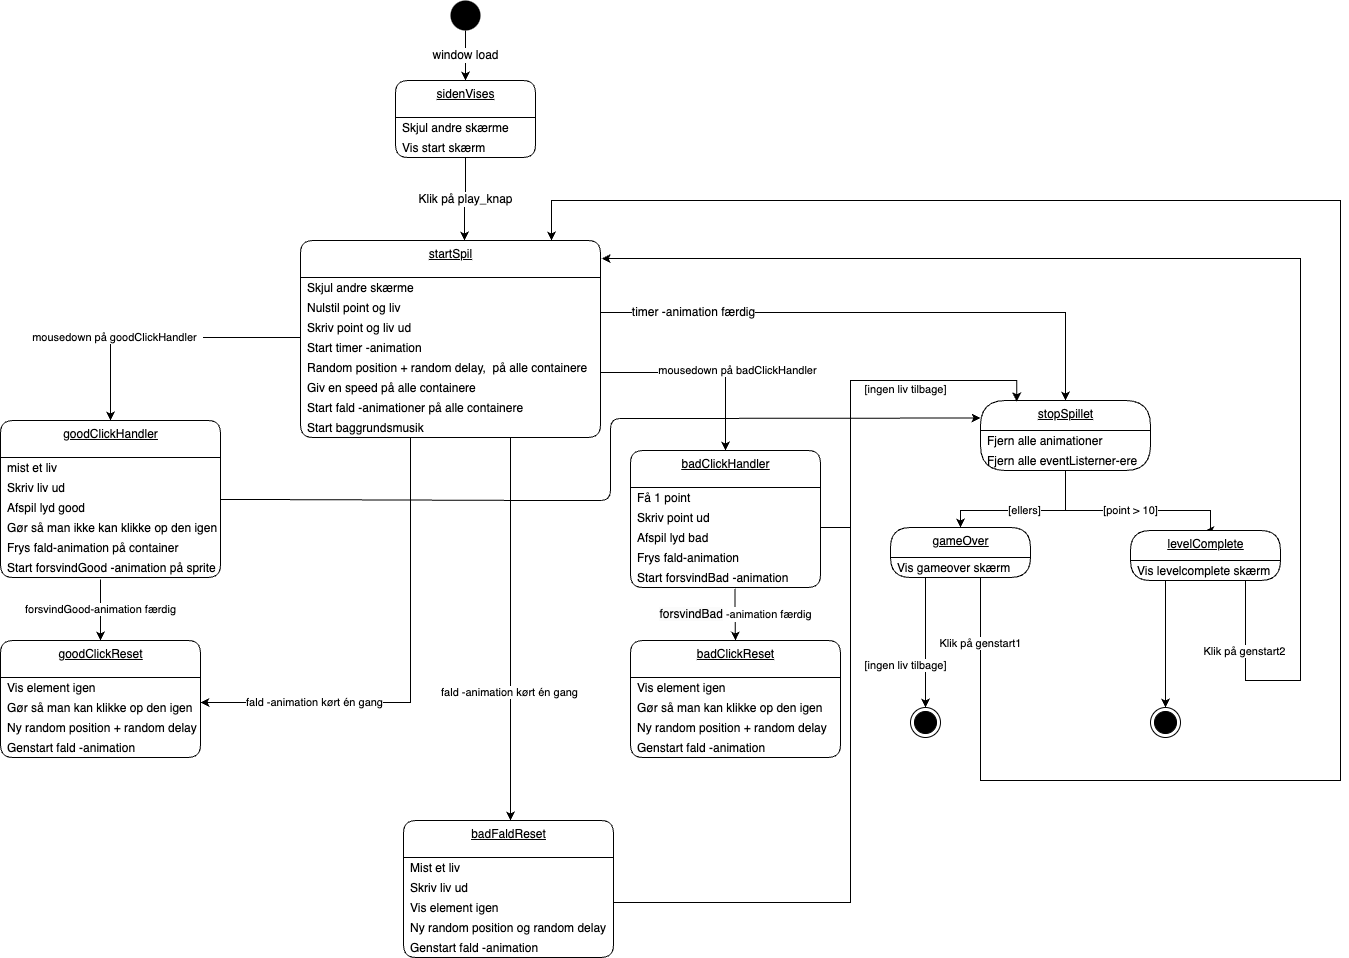

The diagram above was exported from draw.io. Its source (the exported page's mxGraphModel, read from the mxfile embedded in the PNG):
<mxGraphModel dx="730" dy="554" grid="1" gridSize="10" guides="1" tooltips="1" connect="1" arrows="1" fold="1" page="1" pageScale="1" pageWidth="827" pageHeight="1169" math="0" shadow="0">
  <root>
    <mxCell id="0" />
    <mxCell id="1" parent="0" />
    <mxCell id="23" value="&lt;span style=&quot;font-size: 12px&quot;&gt;window load&lt;/span&gt;" style="edgeStyle=orthogonalEdgeStyle;rounded=0;orthogonalLoop=1;jettySize=auto;html=1;exitX=0.5;exitY=1;exitDx=0;exitDy=0;entryX=0.5;entryY=0;entryDx=0;entryDy=0;" parent="1" source="2" target="63" edge="1">
      <mxGeometry relative="1" as="geometry">
        <mxPoint x="260" y="80" as="targetPoint" />
      </mxGeometry>
    </mxCell>
    <mxCell id="2" value="" style="ellipse;fillColor=#000000;strokeColor=none;" parent="1" vertex="1">
      <mxGeometry x="460" width="30" height="30" as="geometry" />
    </mxCell>
    <mxCell id="25" value="startSpil" style="swimlane;fontStyle=4;align=center;verticalAlign=top;childLayout=stackLayout;horizontal=1;startSize=37;horizontalStack=0;resizeParent=1;resizeParentMax=0;resizeLast=0;collapsible=0;marginBottom=0;html=1;rounded=1;absoluteArcSize=1;arcSize=25;" parent="1" vertex="1">
      <mxGeometry x="310" y="240" width="300" height="197" as="geometry" />
    </mxCell>
    <mxCell id="26" value="Skjul andre skærme" style="fillColor=none;strokeColor=none;align=left;verticalAlign=middle;spacingLeft=5;" parent="25" vertex="1">
      <mxGeometry y="37" width="300" height="20" as="geometry" />
    </mxCell>
    <mxCell id="46" value="Nulstil point og liv" style="fillColor=none;strokeColor=none;align=left;verticalAlign=middle;spacingLeft=5;" parent="25" vertex="1">
      <mxGeometry y="57" width="300" height="20" as="geometry" />
    </mxCell>
    <mxCell id="47" value="Skriv point og liv ud" style="fillColor=none;strokeColor=none;align=left;verticalAlign=middle;spacingLeft=5;" parent="25" vertex="1">
      <mxGeometry y="77" width="300" height="20" as="geometry" />
    </mxCell>
    <mxCell id="49" value="Start timer -animation" style="fillColor=none;strokeColor=none;align=left;verticalAlign=middle;spacingLeft=5;" parent="25" vertex="1">
      <mxGeometry y="97" width="300" height="20" as="geometry" />
    </mxCell>
    <mxCell id="50" value="Random position + random delay,  på alle containere" style="fillColor=none;strokeColor=none;align=left;verticalAlign=middle;spacingLeft=5;" parent="25" vertex="1">
      <mxGeometry y="117" width="300" height="20" as="geometry" />
    </mxCell>
    <mxCell id="51" value="Giv en speed på alle containere" style="fillColor=none;strokeColor=none;align=left;verticalAlign=middle;spacingLeft=5;" parent="25" vertex="1">
      <mxGeometry y="137" width="300" height="20" as="geometry" />
    </mxCell>
    <mxCell id="52" value="Start fald -animationer på alle containere" style="fillColor=none;strokeColor=none;align=left;verticalAlign=middle;spacingLeft=5;" parent="25" vertex="1">
      <mxGeometry y="157" width="300" height="20" as="geometry" />
    </mxCell>
    <mxCell id="119" value="Start baggrundsmusik" style="fillColor=none;strokeColor=none;align=left;verticalAlign=middle;spacingLeft=5;" parent="25" vertex="1">
      <mxGeometry y="177" width="300" height="20" as="geometry" />
    </mxCell>
    <mxCell id="53" value="&lt;span style=&quot;font-size: 12px&quot;&gt;Klik på&amp;nbsp;&lt;/span&gt;&lt;span style=&quot;font-size: 12px;&quot;&gt;play_knap&lt;/span&gt;" style="edgeStyle=orthogonalEdgeStyle;rounded=0;orthogonalLoop=1;jettySize=auto;html=1;exitX=0.5;exitY=1;exitDx=0;exitDy=0;" parent="1" source="65" edge="1">
      <mxGeometry x="-0.0025" relative="1" as="geometry">
        <mxPoint x="260" y="157" as="sourcePoint" />
        <mxPoint as="offset" />
        <mxPoint x="474" y="240" as="targetPoint" />
        <Array as="points">
          <mxPoint x="475" y="199" />
          <mxPoint x="474" y="199" />
          <mxPoint x="474" y="240" />
          <mxPoint x="474" y="240" />
        </Array>
      </mxGeometry>
    </mxCell>
    <mxCell id="135" style="edgeStyle=none;html=1;entryX=0;entryY=0.25;entryDx=0;entryDy=0;" parent="1" source="55" target="88" edge="1">
      <mxGeometry relative="1" as="geometry">
        <Array as="points">
          <mxPoint x="550" y="500" />
          <mxPoint x="620" y="500" />
          <mxPoint x="620" y="418" />
          <mxPoint x="670" y="418" />
        </Array>
      </mxGeometry>
    </mxCell>
    <mxCell id="55" value="goodClickHandler" style="swimlane;fontStyle=4;align=center;verticalAlign=top;childLayout=stackLayout;horizontal=1;startSize=37;horizontalStack=0;resizeParent=1;resizeParentMax=0;resizeLast=0;collapsible=0;marginBottom=0;html=1;rounded=1;absoluteArcSize=1;arcSize=25;" parent="1" vertex="1">
      <mxGeometry x="10" y="420" width="220" height="157" as="geometry" />
    </mxCell>
    <mxCell id="56" value="mist et liv" style="fillColor=none;strokeColor=none;align=left;verticalAlign=middle;spacingLeft=5;" parent="55" vertex="1">
      <mxGeometry y="37" width="220" height="20" as="geometry" />
    </mxCell>
    <mxCell id="57" value="Skriv liv ud" style="fillColor=none;strokeColor=none;align=left;verticalAlign=middle;spacingLeft=5;" parent="55" vertex="1">
      <mxGeometry y="57" width="220" height="20" as="geometry" />
    </mxCell>
    <mxCell id="117" value="Afspil lyd good" style="fillColor=none;strokeColor=none;align=left;verticalAlign=middle;spacingLeft=5;" parent="55" vertex="1">
      <mxGeometry y="77" width="220" height="20" as="geometry" />
    </mxCell>
    <mxCell id="58" value="Gør så man ikke kan klikke op den igen" style="fillColor=none;strokeColor=none;align=left;verticalAlign=middle;spacingLeft=5;" parent="55" vertex="1">
      <mxGeometry y="97" width="220" height="20" as="geometry" />
    </mxCell>
    <mxCell id="120" value="Frys fald-animation på container" style="fillColor=none;strokeColor=none;align=left;verticalAlign=middle;spacingLeft=5;" parent="55" vertex="1">
      <mxGeometry y="117" width="220" height="20" as="geometry" />
    </mxCell>
    <mxCell id="121" value="Start forsvindGood -animation på sprite" style="fillColor=none;strokeColor=none;align=left;verticalAlign=middle;spacingLeft=5;" parent="55" vertex="1">
      <mxGeometry y="137" width="220" height="20" as="geometry" />
    </mxCell>
    <mxCell id="63" value="sidenVises" style="swimlane;fontStyle=4;align=center;verticalAlign=top;childLayout=stackLayout;horizontal=1;startSize=37;horizontalStack=0;resizeParent=1;resizeParentMax=0;resizeLast=0;collapsible=0;marginBottom=0;html=1;rounded=1;absoluteArcSize=1;arcSize=25;" parent="1" vertex="1">
      <mxGeometry x="405" y="80" width="140" height="77" as="geometry" />
    </mxCell>
    <mxCell id="64" value="Skjul andre skærme" style="fillColor=none;strokeColor=none;align=left;verticalAlign=middle;spacingLeft=5;" parent="63" vertex="1">
      <mxGeometry y="37" width="140" height="20" as="geometry" />
    </mxCell>
    <mxCell id="65" value="Vis start skærm" style="fillColor=none;strokeColor=none;align=left;verticalAlign=middle;spacingLeft=5;" parent="63" vertex="1">
      <mxGeometry y="57" width="140" height="20" as="geometry" />
    </mxCell>
    <mxCell id="68" value="goodClickReset" style="swimlane;fontStyle=4;align=center;verticalAlign=top;childLayout=stackLayout;horizontal=1;startSize=37;horizontalStack=0;resizeParent=1;resizeParentMax=0;resizeLast=0;collapsible=0;marginBottom=0;html=1;rounded=1;absoluteArcSize=1;arcSize=25;" parent="1" vertex="1">
      <mxGeometry x="10" y="640" width="200" height="117" as="geometry" />
    </mxCell>
    <mxCell id="69" value="Vis element igen" style="fillColor=none;strokeColor=none;align=left;verticalAlign=middle;spacingLeft=5;" parent="68" vertex="1">
      <mxGeometry y="37" width="200" height="20" as="geometry" />
    </mxCell>
    <mxCell id="124" value="Gør så man kan klikke op den igen" style="fillColor=none;strokeColor=none;align=left;verticalAlign=middle;spacingLeft=5;" parent="68" vertex="1">
      <mxGeometry y="57" width="200" height="20" as="geometry" />
    </mxCell>
    <mxCell id="70" value="Ny random position + random delay" style="fillColor=none;strokeColor=none;align=left;verticalAlign=middle;spacingLeft=5;" parent="68" vertex="1">
      <mxGeometry y="77" width="200" height="20" as="geometry" />
    </mxCell>
    <mxCell id="71" value="Genstart fald -animation" style="fillColor=none;strokeColor=none;align=left;verticalAlign=middle;spacingLeft=5;" parent="68" vertex="1">
      <mxGeometry y="97" width="200" height="20" as="geometry" />
    </mxCell>
    <mxCell id="72" value="forsvindGood-animation færdig" style="edgeStyle=orthogonalEdgeStyle;rounded=0;orthogonalLoop=1;jettySize=auto;html=1;exitX=0.454;exitY=1.103;exitDx=0;exitDy=0;entryX=0.5;entryY=0;entryDx=0;entryDy=0;exitPerimeter=0;" parent="1" source="121" target="68" edge="1">
      <mxGeometry x="-0.0047" relative="1" as="geometry">
        <mxPoint as="offset" />
      </mxGeometry>
    </mxCell>
    <mxCell id="73" value="mousedown på goodClickHandler&amp;nbsp;&amp;nbsp;" style="edgeStyle=orthogonalEdgeStyle;rounded=0;orthogonalLoop=1;jettySize=auto;html=1;entryX=0.5;entryY=0;entryDx=0;entryDy=0;" parent="1" target="55" edge="1">
      <mxGeometry x="0.3417" relative="1" as="geometry">
        <mxPoint as="offset" />
        <mxPoint x="310" y="337" as="sourcePoint" />
      </mxGeometry>
    </mxCell>
    <mxCell id="74" value="fald -animation kørt én gang" style="edgeStyle=orthogonalEdgeStyle;rounded=0;orthogonalLoop=1;jettySize=auto;html=1;exitX=0.5;exitY=1;exitDx=0;exitDy=0;" parent="1" source="119" edge="1">
      <mxGeometry x="0.5556" relative="1" as="geometry">
        <Array as="points">
          <mxPoint x="420" y="437" />
          <mxPoint x="420" y="702" />
          <mxPoint x="210" y="702" />
        </Array>
        <mxPoint as="offset" />
        <mxPoint x="210" y="702" as="targetPoint" />
      </mxGeometry>
    </mxCell>
    <mxCell id="75" value="badClickHandler" style="swimlane;fontStyle=4;align=center;verticalAlign=top;childLayout=stackLayout;horizontal=1;startSize=37;horizontalStack=0;resizeParent=1;resizeParentMax=0;resizeLast=0;collapsible=0;marginBottom=0;html=1;rounded=1;absoluteArcSize=1;arcSize=25;" parent="1" vertex="1">
      <mxGeometry x="640" y="450" width="190" height="137" as="geometry" />
    </mxCell>
    <mxCell id="76" value="Få 1 point" style="fillColor=none;strokeColor=none;align=left;verticalAlign=middle;spacingLeft=5;" parent="75" vertex="1">
      <mxGeometry y="37" width="190" height="20" as="geometry" />
    </mxCell>
    <mxCell id="77" value="Skriv point ud" style="fillColor=none;strokeColor=none;align=left;verticalAlign=middle;spacingLeft=5;" parent="75" vertex="1">
      <mxGeometry y="57" width="190" height="20" as="geometry" />
    </mxCell>
    <mxCell id="118" value="Afspil lyd bad" style="fillColor=none;strokeColor=none;align=left;verticalAlign=middle;spacingLeft=5;" parent="75" vertex="1">
      <mxGeometry y="77" width="190" height="20" as="geometry" />
    </mxCell>
    <mxCell id="78" value="Frys fald-animation" style="fillColor=none;strokeColor=none;align=left;verticalAlign=middle;spacingLeft=5;" parent="75" vertex="1">
      <mxGeometry y="97" width="190" height="20" as="geometry" />
    </mxCell>
    <mxCell id="125" value="Start forsvindBad -animation " style="fillColor=none;strokeColor=none;align=left;verticalAlign=middle;spacingLeft=5;" parent="75" vertex="1">
      <mxGeometry y="117" width="190" height="20" as="geometry" />
    </mxCell>
    <mxCell id="79" value="badClickReset" style="swimlane;fontStyle=4;align=center;verticalAlign=top;childLayout=stackLayout;horizontal=1;startSize=37;horizontalStack=0;resizeParent=1;resizeParentMax=0;resizeLast=0;collapsible=0;marginBottom=0;html=1;rounded=1;absoluteArcSize=1;arcSize=25;" parent="1" vertex="1">
      <mxGeometry x="640" y="640" width="210" height="117" as="geometry" />
    </mxCell>
    <mxCell id="80" value="Vis element igen" style="fillColor=none;strokeColor=none;align=left;verticalAlign=middle;spacingLeft=5;" parent="79" vertex="1">
      <mxGeometry y="37" width="210" height="20" as="geometry" />
    </mxCell>
    <mxCell id="126" value="Gør så man kan klikke op den igen" style="fillColor=none;strokeColor=none;align=left;verticalAlign=middle;spacingLeft=5;" parent="79" vertex="1">
      <mxGeometry y="57" width="210" height="20" as="geometry" />
    </mxCell>
    <mxCell id="81" value="Ny random position + random delay" style="fillColor=none;strokeColor=none;align=left;verticalAlign=middle;spacingLeft=5;" parent="79" vertex="1">
      <mxGeometry y="77" width="210" height="20" as="geometry" />
    </mxCell>
    <mxCell id="82" value="Genstart fald -animation" style="fillColor=none;strokeColor=none;align=left;verticalAlign=middle;spacingLeft=5;" parent="79" vertex="1">
      <mxGeometry y="97" width="210" height="20" as="geometry" />
    </mxCell>
    <mxCell id="83" value="&lt;span style=&quot;font-size: 12px; text-align: left; background-color: rgb(251, 251, 251);&quot;&gt;forsvindBad&lt;/span&gt;&amp;nbsp;-animation færdig" style="edgeStyle=orthogonalEdgeStyle;rounded=0;orthogonalLoop=1;jettySize=auto;html=1;exitX=0.55;exitY=1.067;exitDx=0;exitDy=0;entryX=0.5;entryY=0;entryDx=0;entryDy=0;exitPerimeter=0;" parent="1" source="125" target="79" edge="1">
      <mxGeometry relative="1" as="geometry" />
    </mxCell>
    <mxCell id="84" value="mousedown på badClickHandler&amp;nbsp;&amp;nbsp;" style="edgeStyle=orthogonalEdgeStyle;rounded=0;orthogonalLoop=1;jettySize=auto;html=1;exitX=1;exitY=0.75;exitDx=0;exitDy=0;entryX=0.5;entryY=0;entryDx=0;entryDy=0;" parent="1" source="50" target="75" edge="1">
      <mxGeometry x="0.2316" y="15" relative="1" as="geometry">
        <mxPoint y="-2" as="offset" />
      </mxGeometry>
    </mxCell>
    <mxCell id="87" value="&lt;span style=&quot;font-size: 12px&quot;&gt;timer -animation færdig&lt;/span&gt;" style="edgeStyle=orthogonalEdgeStyle;rounded=0;orthogonalLoop=1;jettySize=auto;html=1;entryX=0.5;entryY=0;entryDx=0;entryDy=0;exitX=1;exitY=0.75;exitDx=0;exitDy=0;" parent="1" source="46" target="88" edge="1">
      <mxGeometry x="-0.6654" relative="1" as="geometry">
        <mxPoint x="740.0000000000002" y="120" as="sourcePoint" />
        <mxPoint x="765" y="87" as="targetPoint" />
        <mxPoint as="offset" />
      </mxGeometry>
    </mxCell>
    <mxCell id="88" value="stopSpillet" style="swimlane;fontStyle=4;align=center;verticalAlign=top;childLayout=stackLayout;horizontal=1;startSize=30;horizontalStack=0;resizeParent=1;resizeParentMax=0;resizeLast=0;collapsible=0;marginBottom=0;html=1;rounded=1;absoluteArcSize=1;arcSize=50;" parent="1" vertex="1">
      <mxGeometry x="990" y="400" width="170" height="70" as="geometry" />
    </mxCell>
    <mxCell id="89" value="Fjern alle animationer" style="fillColor=none;strokeColor=none;align=left;verticalAlign=middle;spacingLeft=5;" parent="88" vertex="1">
      <mxGeometry y="30" width="170" height="20" as="geometry" />
    </mxCell>
    <mxCell id="90" value="Fjern alle eventListerner-ere" style="fillColor=none;strokeColor=none;align=left;verticalAlign=middle;spacingLeft=5;" parent="88" vertex="1">
      <mxGeometry y="50" width="170" height="20" as="geometry" />
    </mxCell>
    <mxCell id="91" value="[point &amp;gt; 10]" style="edgeStyle=orthogonalEdgeStyle;rounded=0;orthogonalLoop=1;jettySize=auto;html=1;exitX=0.5;exitY=1;exitDx=0;exitDy=0;entryX=0.5;entryY=0;entryDx=0;entryDy=0;" parent="1" source="90" target="92" edge="1">
      <mxGeometry relative="1" as="geometry">
        <mxPoint x="1060" y="520" as="targetPoint" />
        <Array as="points">
          <mxPoint x="1075" y="510" />
          <mxPoint x="1220" y="510" />
        </Array>
      </mxGeometry>
    </mxCell>
    <mxCell id="92" value="levelComplete" style="swimlane;fontStyle=4;align=center;verticalAlign=top;childLayout=stackLayout;horizontal=1;startSize=30;horizontalStack=0;resizeParent=1;resizeParentMax=0;resizeLast=0;collapsible=0;marginBottom=0;html=1;rounded=1;absoluteArcSize=1;arcSize=92;" parent="1" vertex="1">
      <mxGeometry x="1140" y="530" width="150" height="50" as="geometry" />
    </mxCell>
    <mxCell id="93" value="Vis levelcomplete skærm" style="fillColor=none;strokeColor=none;align=left;verticalAlign=middle;spacingLeft=5;" parent="92" vertex="1">
      <mxGeometry y="30" width="150" height="20" as="geometry" />
    </mxCell>
    <mxCell id="94" style="edgeStyle=orthogonalEdgeStyle;rounded=0;orthogonalLoop=1;jettySize=auto;html=1;exitX=0.25;exitY=1;exitDx=0;exitDy=0;entryX=0.5;entryY=0;entryDx=0;entryDy=0;" parent="1" source="93" target="102" edge="1">
      <mxGeometry relative="1" as="geometry">
        <mxPoint x="1170" y="690" as="targetPoint" />
        <Array as="points">
          <mxPoint x="1175" y="580" />
        </Array>
      </mxGeometry>
    </mxCell>
    <mxCell id="95" value="gameOver" style="swimlane;fontStyle=4;align=center;verticalAlign=top;childLayout=stackLayout;horizontal=1;startSize=30;horizontalStack=0;resizeParent=1;resizeParentMax=0;resizeLast=0;collapsible=0;marginBottom=0;html=1;rounded=1;absoluteArcSize=1;arcSize=92;" parent="1" vertex="1">
      <mxGeometry x="900" y="527" width="140" height="50" as="geometry" />
    </mxCell>
    <mxCell id="96" value="Vis gameover skærm" style="fillColor=none;strokeColor=none;align=left;verticalAlign=middle;spacingLeft=5;" parent="95" vertex="1">
      <mxGeometry y="30" width="140" height="20" as="geometry" />
    </mxCell>
    <mxCell id="98" value="[ellers]" style="edgeStyle=orthogonalEdgeStyle;rounded=0;orthogonalLoop=1;jettySize=auto;html=1;exitX=0.5;exitY=1;exitDx=0;exitDy=0;entryX=0.5;entryY=0;entryDx=0;entryDy=0;" parent="1" source="90" target="95" edge="1">
      <mxGeometry relative="1" as="geometry">
        <mxPoint x="974" y="530" as="targetPoint" />
        <Array as="points">
          <mxPoint x="1075" y="510" />
          <mxPoint x="970" y="510" />
        </Array>
      </mxGeometry>
    </mxCell>
    <mxCell id="101" value="" style="ellipse;html=1;shape=endState;fillColor=#000000;strokeColor=#000000;" parent="1" vertex="1">
      <mxGeometry x="920" y="707" width="30" height="30" as="geometry" />
    </mxCell>
    <mxCell id="102" value="" style="ellipse;html=1;shape=endState;fillColor=#000000;strokeColor=#000000;" parent="1" vertex="1">
      <mxGeometry x="1160" y="707" width="30" height="30" as="geometry" />
    </mxCell>
    <mxCell id="103" value="Klik på genstart1" style="edgeStyle=orthogonalEdgeStyle;rounded=0;orthogonalLoop=1;jettySize=auto;html=1;exitX=0.75;exitY=1;exitDx=0;exitDy=0;" parent="1" source="96" edge="1">
      <mxGeometry x="-0.9176" relative="1" as="geometry">
        <mxPoint x="561" y="240" as="targetPoint" />
        <Array as="points">
          <mxPoint x="990" y="577" />
          <mxPoint x="990" y="780" />
          <mxPoint x="1350" y="780" />
          <mxPoint x="1350" y="200" />
          <mxPoint x="561" y="200" />
        </Array>
        <mxPoint y="-1" as="offset" />
      </mxGeometry>
    </mxCell>
    <mxCell id="104" value="Klik på genstart2" style="edgeStyle=orthogonalEdgeStyle;rounded=0;orthogonalLoop=1;jettySize=auto;html=1;exitX=0.75;exitY=1;exitDx=0;exitDy=0;entryX=1.004;entryY=0.092;entryDx=0;entryDy=0;entryPerimeter=0;" parent="1" source="93" target="25" edge="1">
      <mxGeometry x="-0.8851" relative="1" as="geometry">
        <mxPoint x="1255" y="780" as="targetPoint" />
        <Array as="points">
          <mxPoint x="1255" y="580" />
          <mxPoint x="1255" y="680" />
          <mxPoint x="1310" y="680" />
          <mxPoint x="1310" y="258" />
        </Array>
        <mxPoint x="-1" as="offset" />
      </mxGeometry>
    </mxCell>
    <mxCell id="109" style="edgeStyle=orthogonalEdgeStyle;rounded=0;orthogonalLoop=1;jettySize=auto;html=1;exitX=0.25;exitY=1;exitDx=0;exitDy=0;entryX=0.5;entryY=0;entryDx=0;entryDy=0;" parent="1" source="96" target="101" edge="1">
      <mxGeometry relative="1" as="geometry" />
    </mxCell>
    <mxCell id="110" style="edgeStyle=orthogonalEdgeStyle;rounded=0;orthogonalLoop=1;jettySize=auto;html=1;exitX=1;exitY=0.5;exitDx=0;exitDy=0;entryX=0.213;entryY=0.014;entryDx=0;entryDy=0;entryPerimeter=0;" parent="1" source="76" target="88" edge="1">
      <mxGeometry relative="1" as="geometry">
        <Array as="points">
          <mxPoint x="860" y="527" />
          <mxPoint x="860" y="380" />
          <mxPoint x="1026" y="380" />
        </Array>
      </mxGeometry>
    </mxCell>
    <mxCell id="111" value="[ingen liv tilbage]" style="edgeLabel;html=1;align=center;verticalAlign=middle;resizable=0;points=[];" parent="110" vertex="1" connectable="0">
      <mxGeometry x="-0.0005" y="1" relative="1" as="geometry">
        <mxPoint x="55" y="-2" as="offset" />
      </mxGeometry>
    </mxCell>
    <mxCell id="127" value="badFaldReset" style="swimlane;fontStyle=4;align=center;verticalAlign=top;childLayout=stackLayout;horizontal=1;startSize=37;horizontalStack=0;resizeParent=1;resizeParentMax=0;resizeLast=0;collapsible=0;marginBottom=0;html=1;rounded=1;absoluteArcSize=1;arcSize=25;" parent="1" vertex="1">
      <mxGeometry x="413" y="820" width="210" height="137" as="geometry" />
    </mxCell>
    <mxCell id="128" value="Mist et liv" style="fillColor=none;strokeColor=none;align=left;verticalAlign=middle;spacingLeft=5;" parent="127" vertex="1">
      <mxGeometry y="37" width="210" height="20" as="geometry" />
    </mxCell>
    <mxCell id="129" value="Skriv liv ud" style="fillColor=none;strokeColor=none;align=left;verticalAlign=middle;spacingLeft=5;" parent="127" vertex="1">
      <mxGeometry y="57" width="210" height="20" as="geometry" />
    </mxCell>
    <mxCell id="130" value="Vis element igen" style="fillColor=none;strokeColor=none;align=left;verticalAlign=middle;spacingLeft=5;" parent="127" vertex="1">
      <mxGeometry y="77" width="210" height="20" as="geometry" />
    </mxCell>
    <mxCell id="131" value="Ny random position og random delay" style="fillColor=none;strokeColor=none;align=left;verticalAlign=middle;spacingLeft=5;" parent="127" vertex="1">
      <mxGeometry y="97" width="210" height="20" as="geometry" />
    </mxCell>
    <mxCell id="132" value="Genstart fald -animation" style="fillColor=none;strokeColor=none;align=left;verticalAlign=middle;spacingLeft=5;" parent="127" vertex="1">
      <mxGeometry y="117" width="210" height="20" as="geometry" />
    </mxCell>
    <mxCell id="133" value="fald -animation kørt én gang" style="edgeStyle=orthogonalEdgeStyle;rounded=0;orthogonalLoop=1;jettySize=auto;html=1;" parent="1" edge="1">
      <mxGeometry x="0.4446" relative="1" as="geometry">
        <mxPoint x="441" y="437" as="sourcePoint" />
        <mxPoint x="520" y="820" as="targetPoint" />
        <Array as="points">
          <mxPoint x="520" y="437" />
          <mxPoint x="520" y="820" />
        </Array>
        <mxPoint x="-1" as="offset" />
      </mxGeometry>
    </mxCell>
    <mxCell id="138" style="edgeStyle=orthogonalEdgeStyle;rounded=0;orthogonalLoop=1;jettySize=auto;html=1;exitX=1;exitY=0.25;exitDx=0;exitDy=0;entryX=0.213;entryY=0.013;entryDx=0;entryDy=0;entryPerimeter=0;" parent="1" source="130" target="88" edge="1">
      <mxGeometry relative="1" as="geometry">
        <Array as="points">
          <mxPoint x="860" y="902" />
          <mxPoint x="860" y="380" />
          <mxPoint x="1026" y="380" />
        </Array>
        <mxPoint x="670.0000000000002" y="907" as="sourcePoint" />
        <mxPoint x="1030" y="390" as="targetPoint" />
      </mxGeometry>
    </mxCell>
    <mxCell id="139" value="[ingen liv tilbage]" style="edgeLabel;html=1;align=center;verticalAlign=middle;resizable=0;points=[];" parent="138" vertex="1" connectable="0">
      <mxGeometry x="-0.0005" y="1" relative="1" as="geometry">
        <mxPoint x="55" y="-2" as="offset" />
      </mxGeometry>
    </mxCell>
  </root>
</mxGraphModel>